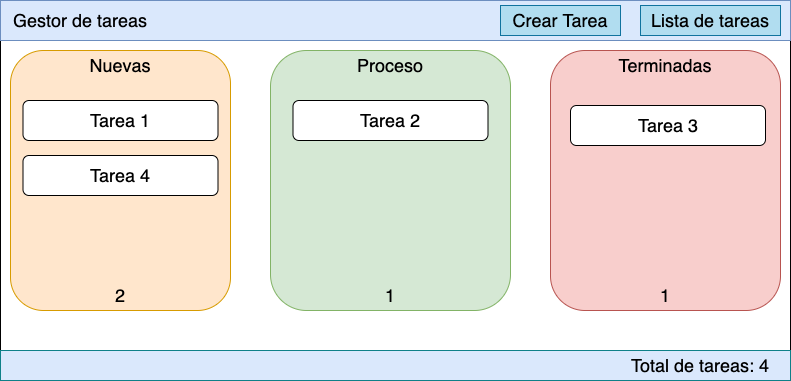

The diagram above was exported from draw.io. Its source (the exported page's mxGraphModel, read from the mxfile embedded in the PNG):
<mxGraphModel dx="946" dy="614" grid="1" gridSize="10" guides="1" tooltips="1" connect="1" arrows="1" fold="1" page="1" pageScale="1" pageWidth="827" pageHeight="1169" math="0" shadow="0">
  <root>
    <mxCell id="0" />
    <mxCell id="1" parent="0" />
    <mxCell id="OyJBKcSXGs1R60sA_Rwk-30" value="" style="rounded=0;whiteSpace=wrap;html=1;fontSize=18;" vertex="1" parent="1">
      <mxGeometry x="10" y="10" width="790" height="380" as="geometry" />
    </mxCell>
    <mxCell id="OyJBKcSXGs1R60sA_Rwk-3" value="" style="rounded=0;whiteSpace=wrap;html=1;fillColor=#dae8fc;strokeColor=#6c8ebf;" vertex="1" parent="1">
      <mxGeometry x="10" y="10" width="790" height="40" as="geometry" />
    </mxCell>
    <mxCell id="OyJBKcSXGs1R60sA_Rwk-4" value="&lt;font style=&quot;font-size: 18px&quot;&gt;Gestor de tareas&lt;/font&gt;" style="text;html=1;strokeColor=none;fillColor=none;align=center;verticalAlign=middle;whiteSpace=wrap;rounded=0;" vertex="1" parent="1">
      <mxGeometry x="20" y="15" width="140" height="30" as="geometry" />
    </mxCell>
    <mxCell id="OyJBKcSXGs1R60sA_Rwk-5" value="" style="rounded=1;whiteSpace=wrap;html=1;fontSize=18;fillColor=#ffe6cc;strokeColor=#d79b00;" vertex="1" parent="1">
      <mxGeometry x="20" y="60" width="220" height="260" as="geometry" />
    </mxCell>
    <mxCell id="OyJBKcSXGs1R60sA_Rwk-6" value="" style="rounded=1;whiteSpace=wrap;html=1;fontSize=18;fillColor=#d5e8d4;strokeColor=#82b366;" vertex="1" parent="1">
      <mxGeometry x="280" y="60" width="240" height="260" as="geometry" />
    </mxCell>
    <mxCell id="OyJBKcSXGs1R60sA_Rwk-7" value="" style="rounded=1;whiteSpace=wrap;html=1;fontSize=18;fillColor=#f8cecc;strokeColor=#b85450;" vertex="1" parent="1">
      <mxGeometry x="560" y="60" width="230" height="260" as="geometry" />
    </mxCell>
    <mxCell id="OyJBKcSXGs1R60sA_Rwk-9" value="Nuevas" style="text;html=1;strokeColor=none;fillColor=none;align=center;verticalAlign=middle;whiteSpace=wrap;rounded=0;fontSize=18;" vertex="1" parent="1">
      <mxGeometry x="100" y="60" width="60" height="30" as="geometry" />
    </mxCell>
    <mxCell id="OyJBKcSXGs1R60sA_Rwk-10" value="Proceso" style="text;html=1;strokeColor=none;fillColor=none;align=center;verticalAlign=middle;whiteSpace=wrap;rounded=0;fontSize=18;" vertex="1" parent="1">
      <mxGeometry x="370" y="60" width="60" height="30" as="geometry" />
    </mxCell>
    <mxCell id="OyJBKcSXGs1R60sA_Rwk-11" value="Terminadas" style="text;html=1;strokeColor=none;fillColor=none;align=center;verticalAlign=middle;whiteSpace=wrap;rounded=0;fontSize=18;" vertex="1" parent="1">
      <mxGeometry x="645" y="60" width="60" height="30" as="geometry" />
    </mxCell>
    <mxCell id="OyJBKcSXGs1R60sA_Rwk-12" value="" style="rounded=1;whiteSpace=wrap;html=1;fontSize=18;" vertex="1" parent="1">
      <mxGeometry x="32.5" y="110" width="195" height="40" as="geometry" />
    </mxCell>
    <mxCell id="OyJBKcSXGs1R60sA_Rwk-13" value="Tarea 1" style="text;html=1;strokeColor=none;fillColor=none;align=center;verticalAlign=middle;whiteSpace=wrap;rounded=0;fontSize=18;" vertex="1" parent="1">
      <mxGeometry x="95" y="115" width="70" height="30" as="geometry" />
    </mxCell>
    <mxCell id="OyJBKcSXGs1R60sA_Rwk-14" value="" style="rounded=1;whiteSpace=wrap;html=1;fontSize=18;" vertex="1" parent="1">
      <mxGeometry x="302.5" y="110" width="195" height="40" as="geometry" />
    </mxCell>
    <mxCell id="OyJBKcSXGs1R60sA_Rwk-15" value="Tarea 2" style="text;html=1;strokeColor=none;fillColor=none;align=center;verticalAlign=middle;whiteSpace=wrap;rounded=0;fontSize=18;" vertex="1" parent="1">
      <mxGeometry x="365" y="115" width="70" height="30" as="geometry" />
    </mxCell>
    <mxCell id="OyJBKcSXGs1R60sA_Rwk-16" value="" style="rounded=1;whiteSpace=wrap;html=1;fontSize=18;" vertex="1" parent="1">
      <mxGeometry x="580" y="115" width="195" height="40" as="geometry" />
    </mxCell>
    <mxCell id="OyJBKcSXGs1R60sA_Rwk-17" value="Tarea 3&lt;span style=&quot;color: rgba(0 , 0 , 0 , 0) ; font-family: monospace ; font-size: 0px&quot;&gt;%3CmxGraphModel%3E%3Croot%3E%3CmxCell%20id%3D%220%22%2F%3E%3CmxCell%20id%3D%221%22%20parent%3D%220%22%2F%3E%3CmxCell%20id%3D%222%22%20value%3D%22%22%20style%3D%22rounded%3D1%3BwhiteSpace%3Dwrap%3Bhtml%3D1%3BfontSize%3D18%3B%22%20vertex%3D%221%22%20parent%3D%221%22%3E%3CmxGeometry%20x%3D%2232.5%22%20y%3D%22110%22%20width%3D%22195%22%20height%3D%2240%22%20as%3D%22geometry%22%2F%3E%3C%2FmxCell%3E%3CmxCell%20id%3D%223%22%20value%3D%22Tarea%201%22%20style%3D%22text%3Bhtml%3D1%3BstrokeColor%3Dnone%3BfillColor%3Dnone%3Balign%3Dcenter%3BverticalAlign%3Dmiddle%3BwhiteSpace%3Dwrap%3Brounded%3D0%3BfontSize%3D18%3B%22%20vertex%3D%221%22%20parent%3D%221%22%3E%3CmxGeometry%20x%3D%2295%22%20y%3D%22115%22%20width%3D%2270%22%20height%3D%2230%22%20as%3D%22geometry%22%2F%3E%3C%2FmxCell%3E%3C%2Froot%3E%3C%2FmxGraphModel%3E&lt;/span&gt;" style="text;html=1;strokeColor=none;fillColor=none;align=center;verticalAlign=middle;whiteSpace=wrap;rounded=0;fontSize=18;" vertex="1" parent="1">
      <mxGeometry x="642.5" y="120" width="70" height="30" as="geometry" />
    </mxCell>
    <mxCell id="OyJBKcSXGs1R60sA_Rwk-18" value="" style="rounded=1;whiteSpace=wrap;html=1;fontSize=18;" vertex="1" parent="1">
      <mxGeometry x="32.5" y="165" width="195" height="40" as="geometry" />
    </mxCell>
    <mxCell id="OyJBKcSXGs1R60sA_Rwk-19" value="Tarea 4" style="text;html=1;strokeColor=none;fillColor=none;align=center;verticalAlign=middle;whiteSpace=wrap;rounded=0;fontSize=18;" vertex="1" parent="1">
      <mxGeometry x="95" y="170" width="70" height="30" as="geometry" />
    </mxCell>
    <mxCell id="OyJBKcSXGs1R60sA_Rwk-20" value="Crear Tarea" style="text;html=1;strokeColor=#10739e;fillColor=#b1ddf0;align=center;verticalAlign=middle;whiteSpace=wrap;rounded=0;fontSize=18;" vertex="1" parent="1">
      <mxGeometry x="510" y="15" width="120" height="30" as="geometry" />
    </mxCell>
    <mxCell id="OyJBKcSXGs1R60sA_Rwk-21" value="Lista de tareas" style="text;html=1;strokeColor=#10739e;fillColor=#b1ddf0;align=center;verticalAlign=middle;whiteSpace=wrap;rounded=0;fontSize=18;" vertex="1" parent="1">
      <mxGeometry x="650" y="15" width="140" height="30" as="geometry" />
    </mxCell>
    <mxCell id="OyJBKcSXGs1R60sA_Rwk-22" value="" style="rounded=0;whiteSpace=wrap;html=1;fontSize=18;fillColor=#DAE8FC;strokeColor=#0e8088;" vertex="1" parent="1">
      <mxGeometry x="10" y="360" width="790" height="30" as="geometry" />
    </mxCell>
    <mxCell id="OyJBKcSXGs1R60sA_Rwk-23" value="Total de tareas: 4" style="text;html=1;strokeColor=none;fillColor=none;align=center;verticalAlign=middle;whiteSpace=wrap;rounded=0;fontSize=18;" vertex="1" parent="1">
      <mxGeometry x="630" y="360" width="160" height="30" as="geometry" />
    </mxCell>
    <mxCell id="OyJBKcSXGs1R60sA_Rwk-24" value="1" style="text;html=1;strokeColor=none;fillColor=none;align=center;verticalAlign=middle;whiteSpace=wrap;rounded=0;fontSize=18;" vertex="1" parent="1">
      <mxGeometry x="375" y="290" width="50" height="30" as="geometry" />
    </mxCell>
    <mxCell id="OyJBKcSXGs1R60sA_Rwk-25" value="1" style="text;html=1;strokeColor=none;fillColor=none;align=center;verticalAlign=middle;whiteSpace=wrap;rounded=0;fontSize=18;" vertex="1" parent="1">
      <mxGeometry x="650" y="290" width="50" height="30" as="geometry" />
    </mxCell>
    <mxCell id="OyJBKcSXGs1R60sA_Rwk-27" value="2" style="text;html=1;strokeColor=none;fillColor=none;align=center;verticalAlign=middle;whiteSpace=wrap;rounded=0;fontSize=18;" vertex="1" parent="1">
      <mxGeometry x="105" y="290" width="50" height="30" as="geometry" />
    </mxCell>
  </root>
</mxGraphModel>